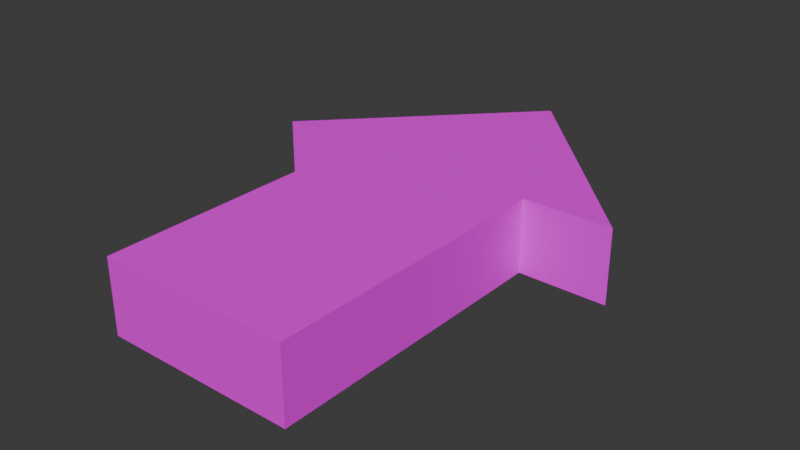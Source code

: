 # Source: arrow.blend  (saved by Blender 5.1.30; exported with 4.5.12 LTS)
import bpy
from mathutils import Matrix  # noqa: F401  (used for matrix-valued properties, if any)

bpy.ops.wm.read_factory_settings(use_empty=True)
scene = bpy.context.scene
scene.name = 'Scene'

# ---- collections
col_collection = bpy.data.collections.new('Collection'); scene.collection.children.link(col_collection)

# ---- images (referenced by path relative to the original .blend; pixels are not part of the script)
import os
ASSET_DIR = os.environ.get("B2B_ASSET_DIR", "")  # directory of the original .blend (textures are referenced by path, not embedded)
HERE = os.path.dirname(os.path.abspath(__file__))  # packed textures are extracted next to this script under _unpacked/

def load_image(name, relpath, width, height, colorspace="sRGB"):
    """Load a texture the original file referenced (path relative to the .blend, or extracted next to this script)."""
    p = next((c for c in (os.path.join(HERE, relpath), os.path.join(ASSET_DIR, relpath)) if relpath and os.path.exists(c)), "")
    if p:
        img = bpy.data.images.load(p, check_existing=True)
        img.name = name
    else:  # same state as the original file: an image datablock whose file is absent (Cycles renders it pink)
        img = bpy.data.images.new(name, width, height)
        img.source = "FILE"
        img.filepath = "//" + (relpath or name)
    img.colorspace_settings.name = colorspace
    return img
img_colormap_png = load_image('colormap.png', 'Textures/colormap.png', 1024, 1024, 'sRGB')

# ---- materials (node trees are filled in below, after node groups)
mat_material = bpy.data.materials.new('Material')
mat_material.alpha_threshold = 0.0
mat_material.use_backface_culling_lightprobe_volume = False
mat_material.roughness = 0.5
mat_material.line_color = (0.0, 0.0, 0.0, 1.0)

# ---- material node trees
mat_material.use_nodes = True; mat_material.node_tree.nodes.clear()
_N = mat_material.node_tree.nodes; _L = mat_material.node_tree.links
n0 = _N.new('ShaderNodeOutputMaterial'); n0.name = 'Material Output'; n0.location = (200, 100)
n1 = _N.new('ShaderNodeBsdfPrincipled'); n1.name = 'Principled BSDF'; n1.location = (-200, 100)
n2 = _N.new('ShaderNodeTexImage'); n2.name = 'Image Texture'; n2.location = (-738, 75)
n2.image = img_colormap_png
_L.new(n1.outputs[0], n0.inputs[0])
_L.new(n2.outputs[0], n1.inputs[0])
n0.is_active_output = True

# ---- world
world_world = bpy.data.worlds.new('World'); scene.world = world_world
world_world.use_nodes = True; world_world.node_tree.nodes.clear()
_N = world_world.node_tree.nodes; _L = world_world.node_tree.links
n0 = _N.new('ShaderNodeOutputWorld'); n0.name = 'World Output'; n0.location = (200, 100)
n1 = _N.new('ShaderNodeBackground'); n1.name = 'Background'; n1.location = (-200, 100)
n1.inputs[0].default_value = (0.05088, 0.05088, 0.05088, 1.0)
_L.new(n1.outputs[0], n0.inputs[0])
n0.is_active_output = True
world_world.color = (0.05088, 0.05088, 0.05088)
world_world.sun_shadow_jitter_overblur = 0.0

# ---- meshes
me_cube_001 = bpy.data.meshes.new('Cube.001')
me_cube_001.from_pydata([(0.13, -0.3, 0.0), (0.13, -0.3, 0.1), (0.13, 0.1, 0.0), (0.13, 0.1, 0.1), (0.0, 0.36, 0.0), (0.0, 0.36, 0.1), (0.25, 0.1, 0.0), (0.25, 0.1, 0.1), (0.0, 0.22, 0.0), (0.0, 0.22, 0.1), (0.0, -0.3, 0.0), (0.0, -0.3, 0.1)], [], [(2, 8, 4, 6), (2, 3, 1, 0), (8, 2, 0, 10), (7, 6, 4, 5), (3, 2, 6, 7), (3, 7, 5, 9), (3, 9, 11, 1), (0, 1, 11, 10)])
_uv = me_cube_001.uv_layers.new(name='UVMap')
_uv.uv.foreach_set('vector', [0.7049, 0.4591, 0.6953, 0.4691, 0.6992, 0.4925, 0.7049, 0.4591, 0.7049, 0.4591, 0.7277, 0.4591, 0.7277, 0.3257, 0.7049, 0.3257, 0.6953, 0.4691, 0.7049, 0.4591, 0.7049, 0.3257, 0.6935, 0.3257, 0.7277, 0.4591, 0.7049, 0.4591, 0.6992, 0.4925, 0.7334, 0.4925, 0.7277, 0.4591, 0.7049, 0.4591, 0.7049, 0.4591, 0.7277, 0.4591, 0.7277, 0.4591, 0.7277, 0.4591, 0.7391, 0.4591, 0.7391, 0.4591, 0.7277, 0.4591, 0.7391, 0.4591, 0.7391, 0.3257, 0.7277, 0.3257, 0.7049, 0.3257, 0.7277, 0.3257, 0.7277, 0.259, 0.7049, 0.259])
me_cube_001.materials.append(mat_material)
me_cube_001.update()

# ---- objects
ob_cube = bpy.data.objects.new('Cube', me_cube_001)

# ---- transforms, parenting, visibility, modifiers, constraints
ob_cube.location = (0.0, 0.0, 0.0)
_m = ob_cube.modifiers.new('Mirror', 'MIRROR')
_m.use_clip = True

# ---- collection membership
col_collection.objects.link(ob_cube)

# ---- scene / render settings (as saved in the file)
scene.frame_start = 1; scene.frame_end = 250; scene.frame_set(1)
scene.render.engine = 'BLENDER_EEVEE_NEXT'
scene.render.bake_bias = 0.0
scene.render.bake_samples = 0
scene.cycles.sampling_pattern = 'TABULATED_SOBOL'
scene.eevee.use_volume_custom_range = False
bpy.context.view_layer.update()

# ---- added for rendering (the .blend has no active camera and no usable light): camera, sun
cam_auto = bpy.data.cameras.new('AutoCamera')
cam_auto.lens = 50.0
cam_auto.sensor_width = 36.0
cam_auto.clip_end = 1000.0
ob_auto_camera = bpy.data.objects.new('AutoCamera', cam_auto)
scene.collection.objects.link(ob_auto_camera)
ob_auto_camera.location = (0.771662, -0.895994, 0.667329)
ob_auto_camera.rotation_euler = (1.09748, -7.21219e-08, 0.694738)
scene.camera = ob_auto_camera
light_auto_sun = bpy.data.lights.new('AutoSun', 'SUN')
light_auto_sun.energy = 3.0
light_auto_sun.angle = 0.0523599
ob_auto_sun = bpy.data.objects.new('AutoSun', light_auto_sun)
scene.collection.objects.link(ob_auto_sun)
ob_auto_sun.rotation_euler = (0.872665, 0.174533, 0.523599)
bpy.context.view_layer.update()
